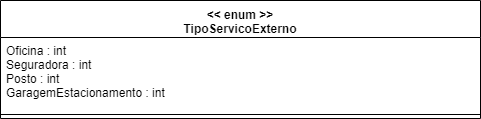

The diagram above was exported from draw.io. Its source (the exported page's mxGraphModel, read from the mxfile embedded in the PNG):
<mxGraphModel dx="984" dy="349" grid="1" gridSize="10" guides="1" tooltips="1" connect="1" arrows="1" fold="1" page="1" pageScale="1" pageWidth="1169" pageHeight="827" math="0" shadow="0">
  <root>
    <mxCell id="0" />
    <mxCell id="1" parent="0" />
    <mxCell id="QVzqmgC1aSP6FY4luHf9-1" value="&lt;&lt; enum &gt;&gt;&#10;TipoServicoExterno" style="swimlane;fontStyle=1;align=center;verticalAlign=top;childLayout=stackLayout;horizontal=1;startSize=37;horizontalStack=0;resizeParent=1;resizeParentMax=0;resizeLast=0;collapsible=1;marginBottom=0;" vertex="1" parent="1">
      <mxGeometry x="80" y="70" width="480" height="118" as="geometry" />
    </mxCell>
    <mxCell id="QVzqmgC1aSP6FY4luHf9-2" value="Oficina : int&#10;Seguradora : int&#10;Posto : int&#10;GaragemEstacionamento : int" style="text;strokeColor=none;fillColor=none;align=left;verticalAlign=top;spacingLeft=4;spacingRight=4;overflow=hidden;rotatable=0;points=[[0,0.5],[1,0.5]];portConstraint=eastwest;" vertex="1" parent="QVzqmgC1aSP6FY4luHf9-1">
      <mxGeometry y="37" width="480" height="73" as="geometry" />
    </mxCell>
    <mxCell id="QVzqmgC1aSP6FY4luHf9-3" value="" style="line;strokeWidth=1;fillColor=none;align=left;verticalAlign=middle;spacingTop=-1;spacingLeft=3;spacingRight=3;rotatable=0;labelPosition=right;points=[];portConstraint=eastwest;" vertex="1" parent="QVzqmgC1aSP6FY4luHf9-1">
      <mxGeometry y="110" width="480" height="8" as="geometry" />
    </mxCell>
  </root>
</mxGraphModel>